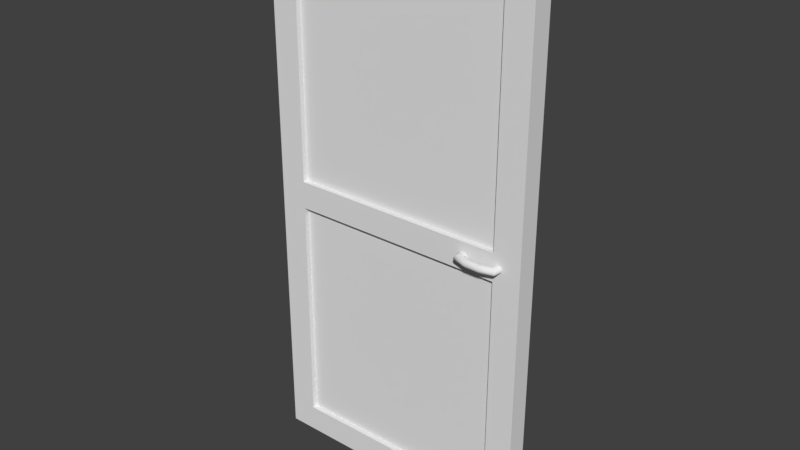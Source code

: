 # Source: Door.blend  (saved by Blender 2.78.0; exported with 4.5.12 LTS)
import bpy
from mathutils import Matrix  # noqa: F401  (used for matrix-valued properties, if any)

bpy.ops.wm.read_factory_settings(use_empty=True)
scene = bpy.context.scene
scene.name = 'Scene'

# ---- collections
col_collection_1 = bpy.data.collections.new('Collection 1'); scene.collection.children.link(col_collection_1)

# ---- materials (node trees are filled in below, after node groups)
mat_door = bpy.data.materials.new('Door')
mat_door.alpha_threshold = 0.0
mat_door.use_transparent_shadow = False
mat_door.roughness = 0.5
mat_mesh = bpy.data.materials.new('Mesh')
mat_mesh.alpha_threshold = 0.0
mat_mesh.use_transparent_shadow = False
mat_mesh.roughness = 0.5
mat_handle = bpy.data.materials.new('Handle')
mat_handle.alpha_threshold = 0.0
mat_handle.use_transparent_shadow = False
mat_handle.roughness = 0.5

# ---- material node trees

# ---- world
world_world = bpy.data.worlds.new('World'); scene.world = world_world
world_world.color = (0.05088, 0.05088, 0.05088)
world_world.use_sun_shadow = False
world_world.sun_shadow_jitter_overblur = 0.0
world_world.cycles.sampling_method = 'MANUAL'

# ---- meshes
me_cube_001 = bpy.data.meshes.new('Cube.001')
me_cube_001.from_pydata([(0.9341, 0.0375, 1.0), (0.9309, 0.0375, 1.008), (0.9225, 0.0375, 1.013), (0.9121, 0.0375, 1.013), (0.9037, 0.0375, 1.008), (0.9005, 0.0375, 1.0), (0.9037, 0.0375, 0.9921), (0.9121, 0.0375, 0.9872), (0.9225, 0.0375, 0.9872), (0.9309, 0.0375, 0.9921), (0.9288, 0.06988, 1.0), (0.9258, 0.06787, 1.008), (0.9179, 0.06261, 1.013), (0.9081, 0.05611, 1.013), (0.9003, 0.05085, 1.008), (0.8973, 0.04884, 1.0), (0.9003, 0.05085, 0.9921), (0.9081, 0.05611, 0.9872), (0.9179, 0.06261, 0.9872), (0.9258, 0.06787, 0.9921), (0.8781, 0.08287, 1.0), (0.877, 0.08036, 1.008), (0.8742, 0.07381, 1.013), (0.8708, 0.0657, 1.013), (0.8679, 0.05914, 1.008), (0.8669, 0.05663, 1.0), (0.8679, 0.05914, 0.9921), (0.8708, 0.0657, 0.9872), (0.8742, 0.07381, 0.9872), (0.877, 0.08036, 0.9921), (0.8219, 0.08287, 1.0), (0.823, 0.08036, 1.008), (0.8258, 0.07381, 1.013), (0.8292, 0.0657, 1.013), (0.8321, 0.05914, 1.008), (0.8331, 0.05663, 1.0), (0.8321, 0.05914, 0.9921), (0.8292, 0.0657, 0.9872), (0.8258, 0.07381, 0.9872), (0.823, 0.08036, 0.9921), (0.7712, 0.06988, 1.0), (0.7742, 0.06787, 1.008), (0.7821, 0.06261, 1.013), (0.7919, 0.05611, 1.013), (0.7997, 0.05085, 1.008), (0.8027, 0.04884, 1.0), (0.7997, 0.05085, 0.9921), (0.7919, 0.05611, 0.9872), (0.7821, 0.06261, 0.9872), (0.7742, 0.06787, 0.9921), (0.7659, 0.0375, 1.0), (0.7691, 0.0375, 1.008), (0.7775, 0.0375, 1.013), (0.7879, 0.0375, 1.013), (0.7963, 0.0375, 1.008), (0.7995, 0.0375, 1.0), (0.7963, 0.0375, 0.9921), (0.7879, 0.0375, 0.9872), (0.7775, 0.0375, 0.9872), (0.7691, 0.0375, 0.9921), (0.9341, -0.0375, 1.0), (0.9309, -0.0375, 1.008), (0.9225, -0.0375, 1.013), (0.9121, -0.0375, 1.013), (0.9037, -0.0375, 1.008), (0.9005, -0.0375, 1.0), (0.9037, -0.0375, 0.9921), (0.9121, -0.0375, 0.9872), (0.9225, -0.0375, 0.9872), (0.9309, -0.0375, 0.9921), (0.9288, -0.06988, 1.0), (0.9258, -0.06787, 1.008), (0.9179, -0.06261, 1.013), (0.9081, -0.05611, 1.013), (0.9003, -0.05085, 1.008), (0.8973, -0.04884, 1.0), (0.9003, -0.05085, 0.9921), (0.9081, -0.05611, 0.9872), (0.9179, -0.06261, 0.9872), (0.9258, -0.06787, 0.9921), (0.8781, -0.08287, 1.0), (0.877, -0.08036, 1.008), (0.8742, -0.07381, 1.013), (0.8708, -0.0657, 1.013), (0.8679, -0.05914, 1.008), (0.8669, -0.05663, 1.0), (0.8679, -0.05914, 0.9921), (0.8708, -0.0657, 0.9872), (0.8742, -0.07381, 0.9872), (0.877, -0.08036, 0.9921), (0.8219, -0.08287, 1.0), (0.823, -0.08036, 1.008), (0.8258, -0.07381, 1.013), (0.8292, -0.0657, 1.013), (0.8321, -0.05914, 1.008), (0.8331, -0.05663, 1.0), (0.8321, -0.05914, 0.9921), (0.8292, -0.0657, 0.9872), (0.8258, -0.07381, 0.9872), (0.823, -0.08036, 0.9921), (0.7712, -0.06988, 1.0), (0.7742, -0.06787, 1.008), (0.7821, -0.06261, 1.013), (0.7919, -0.05611, 1.013), (0.7997, -0.05085, 1.008), (0.8027, -0.04884, 1.0), (0.7997, -0.05085, 0.9921), (0.7919, -0.05611, 0.9872), (0.7821, -0.06261, 0.9872), (0.7742, -0.06787, 0.9921), (0.7659, -0.0375, 1.0), (0.7691, -0.0375, 1.008), (0.7775, -0.0375, 1.013), (0.7879, -0.0375, 1.013), (0.7963, -0.0375, 1.008), (0.7995, -0.0375, 1.0), (0.7963, -0.0375, 0.9921), (0.7879, -0.0375, 0.9872), (0.7775, -0.0375, 0.9872), (0.7691, -0.0375, 0.9921), (0.9, -0.0375, 0.1), (0.9, -0.0375, 1.9), (0.1, -0.0375, 0.1), (0.1, -0.0375, 1.9), (0.9, 0.0375, 0.1), (0.9, 0.0375, 1.9), (0.1, 0.0375, 0.1), (0.1, 0.0375, 1.9), (0.0, -0.0375, 0.0), (1.0, -0.0375, 0.0), (1.0, -0.0375, 2.0), (0.0, -0.0375, 2.0), (0.0, 0.0375, 2.0), (0.0, 0.0375, 0.0), (1.0, 0.0375, 0.0), (1.0, 0.0375, 2.0), (0.1, -0.01875, 0.1), (0.9, -0.01875, 0.1), (0.9, -0.01875, 1.9), (0.1, -0.01875, 1.9), (0.1, 0.01875, 1.9), (0.1, 0.01875, 0.1), (0.9, 0.01875, 0.1), (0.9, 0.01875, 1.9), (1.0, -0.0375, 1.05), (0.0, -0.0375, 1.05), (0.0, 0.0375, 1.05), (1.0, 0.0375, 1.05), (0.9, -0.0375, 1.05), (0.1, -0.0375, 1.05), (0.1, 0.0375, 1.05), (0.9, 0.0375, 1.05), (0.9, -0.01875, 1.05), (0.1, -0.01875, 1.05), (0.1, 0.01875, 1.05), (0.9, 0.01875, 1.05), (0.0, -0.0375, 0.95), (0.0, 0.0375, 0.95), (1.0, 0.0375, 0.95), (0.1, -0.0375, 0.95), (0.1, 0.0375, 0.95), (0.9, 0.0375, 0.95), (0.1, -0.01875, 0.95), (0.1, 0.01875, 0.95), (0.9, 0.01875, 0.95), (1.0, -0.0375, 0.95), (0.9, -0.0375, 0.95), (0.9, -0.01875, 0.95)], [], [(51, 52, 42, 41), (47, 57, 58, 48), (54, 55, 45, 44), (52, 53, 43, 42), (7, 17, 18, 8), (8, 18, 19, 9), (3, 13, 14, 4), (59, 50, 40, 49), (0, 10, 11, 1), (10, 20, 21, 11), (11, 21, 22, 12), (12, 22, 23, 13), (13, 23, 24, 14), (14, 24, 25, 15), (15, 25, 26, 16), (16, 26, 27, 17), (17, 27, 28, 18), (18, 28, 29, 19), (19, 29, 20, 10), (20, 30, 31, 21), (21, 31, 32, 22), (22, 32, 33, 23), (23, 33, 34, 24), (24, 34, 35, 25), (25, 35, 36, 26), (26, 36, 37, 27), (27, 37, 38, 28), (28, 38, 39, 29), (29, 39, 30, 20), (30, 40, 41, 31), (31, 41, 42, 32), (32, 42, 43, 33), (33, 43, 44, 34), (34, 44, 45, 35), (35, 45, 46, 36), (36, 46, 47, 37), (37, 47, 48, 38), (38, 48, 49, 39), (39, 49, 40, 30), (5, 15, 16, 6), (46, 56, 57, 47), (45, 55, 56, 46), (12, 13, 3, 2), (1, 11, 12, 2), (16, 17, 7, 6), (4, 14, 15, 5), (50, 51, 41, 40), (43, 53, 54, 44), (9, 19, 10, 0), (58, 59, 49, 48), (111, 101, 102, 112), (107, 108, 118, 117), (114, 104, 105, 115), (112, 102, 103, 113), (67, 68, 78, 77), (68, 69, 79, 78), (63, 64, 74, 73), (119, 109, 100, 110), (60, 61, 71, 70), (70, 71, 81, 80), (71, 72, 82, 81), (72, 73, 83, 82), (73, 74, 84, 83), (74, 75, 85, 84), (75, 76, 86, 85), (76, 77, 87, 86), (77, 78, 88, 87), (78, 79, 89, 88), (79, 70, 80, 89), (80, 81, 91, 90), (81, 82, 92, 91), (82, 83, 93, 92), (83, 84, 94, 93), (84, 85, 95, 94), (85, 86, 96, 95), (86, 87, 97, 96), (87, 88, 98, 97), (88, 89, 99, 98), (89, 80, 90, 99), (90, 91, 101, 100), (91, 92, 102, 101), (92, 93, 103, 102), (93, 94, 104, 103), (94, 95, 105, 104), (95, 96, 106, 105), (96, 97, 107, 106), (97, 98, 108, 107), (98, 99, 109, 108), (99, 90, 100, 109), (65, 66, 76, 75), (106, 107, 117, 116), (105, 106, 116, 115), (72, 62, 63, 73), (61, 62, 72, 71), (76, 66, 67, 77), (64, 65, 75, 74), (110, 100, 101, 111), (103, 104, 114, 113), (69, 60, 70, 79), (118, 108, 109, 119), (150, 127, 140, 154), (145, 131, 132, 146), (127, 125, 143, 140), (147, 135, 130, 144), (128, 133, 134, 129), (132, 131, 130, 135), (120, 122, 128, 129), (166, 120, 129, 165), (123, 121, 130, 131), (149, 123, 131, 145), (160, 126, 133, 157), (126, 124, 134, 133), (125, 127, 132, 135), (151, 125, 135, 147), (152, 138, 139, 153), (154, 140, 143, 155), (121, 123, 139, 138), (122, 120, 137, 136), (161, 124, 142, 164), (124, 126, 141, 142), (159, 122, 136, 162), (148, 121, 138, 152), (155, 151, 150, 154), (123, 149, 153, 139), (125, 151, 155, 143), (161, 164, 163, 160), (159, 162, 167, 166), (161, 151, 147, 158), (127, 150, 146, 132), (159, 149, 145, 156), (121, 148, 144, 130), (158, 147, 144, 165), (156, 145, 146, 157), (149, 148, 152, 153), (126, 160, 163, 141), (128, 156, 157, 133), (134, 158, 165, 129), (122, 159, 156, 128), (124, 161, 158, 134), (137, 167, 162, 136), (141, 163, 164, 142), (120, 166, 167, 137), (166, 148, 149, 159), (160, 150, 151, 161), (150, 160, 157, 146), (148, 166, 165, 144)])
me_cube_001.polygons.foreach_set('use_smooth', [1, 1, 1, 1, 1, 1, 1, 1, 1, 1, 1, 1, 1, 1, 1, 1, 1, 1, 1, 1, 1, 1, 1, 1, 1, 1, 1, 1, 1, 1, 1, 1, 1, 1, 1, 1, 1, 1, 1, 1, 1, 1, 1, 1, 1, 1, 1, 1, 1, 1, 1, 1, 1, 1, 1, 1, 1, 1, 1, 1, 1, 1, 1, 1, 1, 1, 1, 1, 1, 1, 1, 1, 1, 1, 1, 1, 1, 1, 1, 1, 1, 1, 1, 1, 1, 1, 1, 1, 1, 1, 1, 1, 1, 1, 1, 1, 1, 1, 1, 1, 0, 0, 0, 0, 0, 0, 0, 0, 0, 0, 0, 0, 0, 0, 0, 0, 0, 0, 0, 0, 0, 0, 0, 0, 0, 0, 0, 0, 0, 0, 0, 0, 0, 0, 0, 0, 0, 0, 0, 0, 0, 0, 0, 0, 0, 0])
me_cube_001.polygons.foreach_set('material_index', [2, 2, 2, 2, 2, 2, 2, 2, 2, 2, 2, 2, 2, 2, 2, 2, 2, 2, 2, 2, 2, 2, 2, 2, 2, 2, 2, 2, 2, 2, 2, 2, 2, 2, 2, 2, 2, 2, 2, 2, 2, 2, 2, 2, 2, 2, 2, 2, 2, 2, 2, 2, 2, 2, 2, 2, 2, 2, 2, 2, 2, 2, 2, 2, 2, 2, 2, 2, 2, 2, 2, 2, 2, 2, 2, 2, 2, 2, 2, 2, 2, 2, 2, 2, 2, 2, 2, 2, 2, 2, 2, 2, 2, 2, 2, 2, 2, 2, 2, 2, 0, 0, 0, 0, 0, 0, 0, 0, 0, 0, 0, 0, 0, 0, 1, 1, 0, 0, 0, 0, 0, 0, 0, 0, 0, 0, 0, 0, 0, 0, 0, 0, 0, 0, 0, 0, 0, 0, 0, 1, 1, 0, 0, 0, 0, 0])
_uv = me_cube_001.uv_layers.new(name='UVMap')
_uv.uv.foreach_set('vector', [0.0, 0.0, 0.0, 0.0, 0.0, 0.0, 0.0, 0.0, 0.0, 0.0, 0.0, 0.0, 0.0, 0.0, 0.0, 0.0, 0.0, 0.0, 0.0, 0.0, 0.0, 0.0, 0.0, 0.0, 0.0, 0.0, 0.0, 0.0, 0.0, 0.0, 0.0, 0.0, 0.0, 0.0, 0.0, 0.0, 0.0, 0.0, 0.0, 0.0, 0.0, 0.0, 0.0, 0.0, 0.0, 0.0, 0.0, 0.0, 0.0, 0.0, 0.0, 0.0, 0.0, 0.0, 0.0, 0.0, 0.0, 0.0, 0.0, 0.0, 0.0, 0.0, 0.0, 0.0, 0.0, 0.0, 0.0, 0.0, 0.0, 0.0, 0.0, 0.0, 0.0, 0.0, 0.0, 0.0, 0.0, 0.0, 0.0, 0.0, 0.0, 0.0, 0.0, 0.0, 0.0, 0.0, 0.0, 0.0, 0.0, 0.0, 0.0, 0.0, 0.0, 0.0, 0.0, 0.0, 0.0, 0.0, 0.0, 0.0, 0.0, 0.0, 0.0, 0.0, 0.0, 0.0, 0.0, 0.0, 0.0, 0.0, 0.0, 0.0, 0.0, 0.0, 0.0, 0.0, 0.0, 0.0, 0.0, 0.0, 0.0, 0.0, 0.0, 0.0, 0.0, 0.0, 0.0, 0.0, 0.0, 0.0, 0.0, 0.0, 0.0, 0.0, 0.0, 0.0, 0.0, 0.0, 0.0, 0.0, 0.0, 0.0, 0.0, 0.0, 0.0, 0.0, 0.0, 0.0, 0.0, 0.0, 0.0, 0.0, 0.0, 0.0, 0.0, 0.0, 0.0, 0.0, 0.0, 0.0, 0.0, 0.0, 0.0, 0.0, 0.0, 0.0, 0.0, 0.0, 0.0, 0.0, 0.0, 0.0, 0.0, 0.0, 0.0, 0.0, 0.0, 0.0, 0.0, 0.0, 0.0, 0.0, 0.0, 0.0, 0.0, 0.0, 0.0, 0.0, 0.0, 0.0, 0.0, 0.0, 0.0, 0.0, 0.0, 0.0, 0.0, 0.0, 0.0, 0.0, 0.0, 0.0, 0.0, 0.0, 0.0, 0.0, 0.0, 0.0, 0.0, 0.0, 0.0, 0.0, 0.0, 0.0, 0.0, 0.0, 0.0, 0.0, 0.0, 0.0, 0.0, 0.0, 0.0, 0.0, 0.0, 0.0, 0.0, 0.0, 0.0, 0.0, 0.0, 0.0, 0.0, 0.0, 0.0, 0.0, 0.0, 0.0, 0.0, 0.0, 0.0, 0.0, 0.0, 0.0, 0.0, 0.0, 0.0, 0.0, 0.0, 0.0, 0.0, 0.0, 0.0, 0.0, 0.0, 0.0, 0.0, 0.0, 0.0, 0.0, 0.0, 0.0, 0.0, 0.0, 0.0, 0.0, 0.0, 0.0, 0.0, 0.0, 0.0, 0.0, 0.0, 0.0, 0.0, 0.0, 0.0, 0.0, 0.0, 0.0, 0.0, 0.0, 0.0, 0.0, 0.0, 0.0, 0.0, 0.0, 0.0, 0.0, 0.0, 0.0, 0.0, 0.0, 0.0, 0.0, 0.0, 0.0, 0.0, 0.0, 0.0, 0.0, 0.0, 0.0, 0.0, 0.0, 0.0, 0.0, 0.0, 0.0, 0.0, 0.0, 0.0, 0.0, 0.0, 0.0, 0.0, 0.0, 0.0, 0.0, 0.0, 0.0, 0.0, 0.0, 0.0, 0.0, 0.0, 0.0, 0.0, 0.0, 0.0, 0.0, 0.0, 0.0, 0.0, 0.0, 0.0, 0.0, 0.0, 0.0, 0.0, 0.0, 0.0, 0.0, 0.0, 0.0, 0.0, 0.0, 0.0, 0.0, 0.0, 0.0, 0.0, 0.0, 0.0, 0.0, 0.0, 0.0, 0.0, 0.0, 0.0, 0.0, 0.0, 0.0, 0.0, 0.0, 0.0, 0.0, 0.0, 0.0, 0.0, 0.0, 0.0, 0.0, 0.0, 0.0, 0.0, 0.0, 0.0, 0.0, 0.0, 0.0, 0.0, 0.0, 0.0, 0.0, 0.0, 0.0, 0.0, 0.0, 0.0, 0.0, 0.0, 0.0, 0.0, 0.0, 0.0, 0.0, 0.0, 0.0, 0.0, 0.0, 0.0, 0.0, 0.0, 0.0, 0.0, 0.0, 0.0, 0.0, 0.0, 0.0, 0.0, 0.0, 0.0, 0.0, 0.0, 0.0, 0.0, 0.0, 0.0, 0.0, 0.0, 0.0, 0.0, 0.0, 0.0, 0.0, 0.0, 0.0, 0.0, 0.0, 0.0, 0.0, 0.0, 0.0, 0.0, 0.0, 0.0, 0.0, 0.0, 0.0, 0.0, 0.0, 0.0, 0.0, 0.0, 0.0, 0.0, 0.0, 0.0, 0.0, 0.0, 0.0, 0.0, 0.0, 0.0, 0.0, 0.0, 0.0, 0.0, 0.0, 0.0, 0.0, 0.0, 0.0, 0.0, 0.0, 0.0, 0.0, 0.0, 0.0, 0.0, 0.0, 0.0, 0.0, 0.0, 0.0, 0.0, 0.0, 0.0, 0.0, 0.0, 0.0, 0.0, 0.0, 0.0, 0.0, 0.0, 0.0, 0.0, 0.0, 0.0, 0.0, 0.0, 0.0, 0.0, 0.0, 0.0, 0.0, 0.0, 0.0, 0.0, 0.0, 0.0, 0.0, 0.0, 0.0, 0.0, 0.0, 0.0, 0.0, 0.0, 0.0, 0.0, 0.0, 0.0, 0.0, 0.0, 0.0, 0.0, 0.0, 0.0, 0.0, 0.0, 0.0, 0.0, 0.0, 0.0, 0.0, 0.0, 0.0, 0.0, 0.0, 0.0, 0.0, 0.0, 0.0, 0.0, 0.0, 0.0, 0.0, 0.0, 0.0, 0.0, 0.0, 0.0, 0.0, 0.0, 0.0, 0.0, 0.0, 0.0, 0.0, 0.0, 0.0, 0.0, 0.0, 0.0, 0.0, 0.0, 0.0, 0.0, 0.0, 0.0, 0.0, 0.0, 0.0, 0.0, 0.0, 0.0, 0.0, 0.0, 0.0, 0.0, 0.0, 0.0, 0.0, 0.0, 0.0, 0.0, 0.0, 0.0, 0.0, 0.0, 0.0, 0.0, 0.0, 0.0, 0.0, 0.0, 0.0, 0.0, 0.0, 0.0, 0.0, 0.0, 0.0, 0.0, 0.0, 0.0, 0.0, 0.0, 0.0, 0.0, 0.0, 0.0, 0.0, 0.0, 0.0, 0.0, 0.0, 0.0, 0.0, 0.0, 0.0, 0.0, 0.0, 0.0, 0.0, 0.0, 0.0, 0.0, 0.0, 0.0, 0.0, 0.0, 0.0, 0.0, 0.0, 0.0, 0.0, 0.0, 0.0, 0.0, 0.0, 0.0, 0.0, 0.0, 0.0, 0.0, 0.0, 0.0, 0.0, 0.0, 0.0, 0.0, 0.0, 0.0, 0.0, 0.0, 0.0, 0.0, 0.0, 0.0, 0.0, 0.0, 0.0, 0.0, 0.0, 0.0, 0.0, 0.0, 0.0, 0.0, 0.0, 0.0, 0.0, 0.0, 0.0, 0.0, 0.0, 0.0, 0.0, 0.0, 0.0, 0.0, 0.0, 0.0, 0.0, 0.0, 0.0, 0.0, 0.0, 0.0, 0.0, 0.0, 0.0, 0.0, 0.0, 0.0, 0.0, 0.0, 0.0, 0.0, 0.0, 0.0, 0.0, 0.0, 0.0, 0.0, 0.0, 0.0, 0.0, 0.0, 0.0, 0.0, 0.0, 0.0, 0.0, 0.0, 0.0, 0.0, 0.0, 0.0, 0.0, 0.0, 0.0, 0.0, 0.0, 0.0, 0.0, 0.0, 0.0, 0.0, 0.0, 0.0, 0.0, 0.0, 0.0, 0.0, 0.0, 0.0, 0.0, 0.0, 0.0, 0.0, 0.0, 0.0, 0.0, 0.0, 0.0, 0.0, 0.0, 0.0, 0.0, 0.0, 0.0, 0.0, 0.0, 0.0, 0.0, 0.0, 0.0, 0.0, 0.0, 0.0, 0.0, 0.0, 0.0, 0.0, 0.0, 0.0, 0.0, 0.0, 0.0, 0.0, 0.0, 0.0, 0.0, 0.0, 0.0, 0.0, 0.0, 0.0, 0.0, 0.0, 0.0, 0.0, 0.0, 0.0, 0.0, 0.0, 0.0, 0.0, 0.0, 0.0, 0.0, 0.0, 0.0, 0.0, 0.0, 0.0, 0.0, 0.0, 0.0, 0.0, 0.0, 0.0, 0.0, 0.5188, 0.025, 0.5188, 0.45, 0.5094, 0.45, 0.5094, 0.025, 0.4812, 0.025, 0.4812, 0.5, 0.5188, 0.5, 0.5188, 0.025, 0.3, 0.5188, 0.7, 0.5188, 0.7, 0.5094, 0.3, 0.5094, 0.5188, 0.025, 0.5188, 0.5, 0.4813, 0.5, 0.4813, 0.025, 0.25, 0.4812, 0.25, 0.5188, 0.75, 0.5188, 0.75, 0.4813, 0.25, 0.5188, 0.25, 0.4812, 0.75, 0.4813, 0.75, 0.5188, 0.7, 0.55, 0.3, 0.55, 0.25, 0.5, 0.75, 0.5, 0.7, 0.975, 0.7, 0.55, 0.75, 0.5, 0.75, 0.975, 0.3, 0.45, 0.7, 0.45, 0.75, 0.5, 0.25, 0.5, 0.3, 0.025, 0.3, 0.45, 0.25, 0.5, 0.25, 0.025, 0.3, 0.975, 0.3, 0.55, 0.25, 0.5, 0.25, 0.975, 0.3, 0.55, 0.7, 0.55, 0.75, 0.5, 0.25, 0.5, 0.7, 0.45, 0.3, 0.45, 0.25, 0.5, 0.75, 0.5, 0.7, 0.025, 0.7, 0.45, 0.75, 0.5, 0.75, 0.025, 0.7, 0.025, 0.7, 0.45, 0.3, 0.45, 0.3, 0.025, 0.3, 0.025, 0.3, 0.45, 0.7, 0.45, 0.7, 0.025, 0.7, 0.4812, 0.3, 0.4812, 0.3, 0.4906, 0.7, 0.4906, 0.3, 0.4812, 0.7, 0.4812, 0.7, 0.4906, 0.3, 0.4906, 0.5188, 0.975, 0.5188, 0.55, 0.5094, 0.55, 0.5094, 0.975, 0.7, 0.5188, 0.3, 0.5188, 0.3, 0.5094, 0.7, 0.5094, 0.4812, 0.975, 0.4812, 0.55, 0.4906, 0.55, 0.4906, 0.975, 0.4812, 0.025, 0.4812, 0.45, 0.4906, 0.45, 0.4906, 0.025, 0.7, 0.5094, 0.7, 0.5188, 0.3, 0.5188, 0.3, 0.5094, 0.4812, 0.45, 0.4812, 0.025, 0.4906, 0.025, 0.4906, 0.45, 0.5188, 0.45, 0.5188, 0.025, 0.5094, 0.025, 0.5094, 0.45, 0.7, 0.5188, 0.7, 0.5094, 0.3, 0.5094, 0.3, 0.5188, 0.3, 0.4812, 0.3, 0.4906, 0.7, 0.4906, 0.7, 0.4812, 0.7, 0.975, 0.7, 1.025, 0.75, 1.025, 0.75, 0.975, 0.3, 0.45, 0.3, 0.025, 0.25, 0.025, 0.25, 0.5, 0.3, 0.975, 0.3, 1.025, 0.25, 1.025, 0.25, 0.975, 0.7, 0.45, 0.7, 0.025, 0.75, 0.025, 0.75, 0.5, 0.5188, 0.975, 0.5188, 1.025, 0.4813, 1.025, 0.4813, 0.975, 0.4812, 0.975, 0.4812, 1.025, 0.5188, 1.025, 0.5188, 0.975, 0.3, 0.4812, 0.7, 0.4812, 0.7, 0.4906, 0.3, 0.4906, 0.5188, 0.55, 0.5188, 0.975, 0.5094, 0.975, 0.5094, 0.55, 0.4812, 0.5, 0.4812, 0.975, 0.5188, 0.975, 0.5188, 0.5, 0.5188, 0.5, 0.5188, 0.975, 0.4813, 0.975, 0.4813, 0.5, 0.3, 0.55, 0.3, 0.975, 0.25, 0.975, 0.25, 0.5, 0.7, 0.55, 0.7, 0.975, 0.75, 0.975, 0.75, 0.5, 0.7, 0.55, 0.7, 0.975, 0.3, 0.975, 0.3, 0.55, 0.3, 0.55, 0.3, 0.975, 0.7, 0.975, 0.7, 0.55, 0.4812, 0.55, 0.4812, 0.975, 0.4906, 0.975, 0.4906, 0.55, 0.7, 0.975, 0.7, 1.025, 0.3, 1.025, 0.3, 0.975, 0.3, 0.975, 0.3, 1.025, 0.7, 1.025, 0.7, 0.975, 0.3, 0.025, 0.3, -0.025, 0.25, -0.025, 0.25, 0.025, 0.7, 0.025, 0.7, -0.025, 0.75, -0.025, 0.75, 0.025])
me_cube_001.materials.append(mat_door)
me_cube_001.materials.append(mat_mesh)
me_cube_001.materials.append(mat_handle)
me_cube_001.use_remesh_preserve_volume = False
me_cube_001.use_remesh_preserve_attributes = False
me_cube_001.use_mirror_vertex_groups = False
me_cube_001.update()

# ---- objects
ob_cube = bpy.data.objects.new('Cube', me_cube_001)

# ---- transforms, parenting, visibility, modifiers, constraints
ob_cube.location = (-0.5, -2.235e-08, 0.0)
ob_cube.lineart.crease_threshold = 0.0

# ---- collection membership
col_collection_1.objects.link(ob_cube)

# ---- scene / render settings (as saved in the file)
scene.frame_start = 1; scene.frame_end = 250; scene.frame_set(1)
scene.render.engine = 'BLENDER_EEVEE_NEXT'
scene.render.resolution_percentage = 50
scene.render.dither_intensity = 0.0
scene.cycles.use_denoising = False
scene.cycles.samples = 128
scene.cycles.sampling_pattern = 'TABULATED_SOBOL'
scene.cycles.light_sampling_threshold = 0.0
scene.cycles.use_adaptive_sampling = False
scene.cycles.use_light_tree = False
scene.cycles.blur_glossy = 0.0
scene.cycles.sample_clamp_indirect = 0.0
scene.view_settings.view_transform = 'Standard'
bpy.context.view_layer.update()

# ---- added for rendering (the .blend has no active camera and no usable light): camera, sun
cam_auto = bpy.data.cameras.new('AutoCamera')
cam_auto.lens = 50.0
cam_auto.sensor_width = 36.0
cam_auto.clip_end = 1000.0
ob_auto_camera = bpy.data.objects.new('AutoCamera', cam_auto)
scene.collection.objects.link(ob_auto_camera)
ob_auto_camera.location = (2.07454, -2.48945, 2.65963)
ob_auto_camera.rotation_euler = (1.09748, -7.21219e-08, 0.694738)
scene.camera = ob_auto_camera
light_auto_sun = bpy.data.lights.new('AutoSun', 'SUN')
light_auto_sun.energy = 3.0
light_auto_sun.angle = 0.0523599
ob_auto_sun = bpy.data.objects.new('AutoSun', light_auto_sun)
scene.collection.objects.link(ob_auto_sun)
ob_auto_sun.rotation_euler = (0.872665, 0.174533, 0.523599)
bpy.context.view_layer.update()
